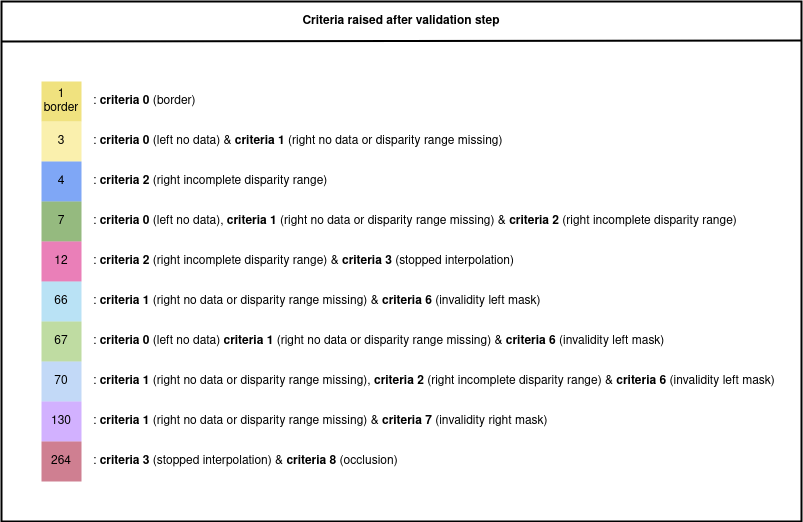

The diagram above was exported from draw.io. Its source (the exported page's mxGraphModel, read from the mxfile embedded in the PNG):
<mxGraphModel dx="2191" dy="689" grid="1" gridSize="10" guides="1" tooltips="1" connect="1" arrows="1" fold="1" page="1" pageScale="1" pageWidth="827" pageHeight="1169" math="0" shadow="0">
  <root>
    <mxCell id="0" />
    <mxCell id="1" parent="0" />
    <mxCell id="rSs3C5DqGhoxhASiYxNK-26" value="" style="rounded=0;whiteSpace=wrap;html=1;fillColor=none;strokeWidth=2;" vertex="1" parent="1">
      <mxGeometry y="680" width="800" height="520" as="geometry" />
    </mxCell>
    <mxCell id="rSs3C5DqGhoxhASiYxNK-4" value="&lt;div&gt;1&lt;/div&gt;&lt;div&gt;border&lt;br&gt;&lt;/div&gt;" style="shape=partialRectangle;html=1;whiteSpace=wrap;connectable=0;strokeColor=#B09500;overflow=hidden;fillColor=#e3c800;top=0;left=0;bottom=0;right=0;pointerEvents=1;fontColor=#000000;opacity=50;" vertex="1" parent="1">
      <mxGeometry x="40" y="760" width="40" height="40" as="geometry">
        <mxRectangle width="40" height="40" as="alternateBounds" />
      </mxGeometry>
    </mxCell>
    <mxCell id="rSs3C5DqGhoxhASiYxNK-5" value=":&lt;b&gt; criteria 0&lt;/b&gt; (border)" style="text;html=1;strokeColor=none;fillColor=none;align=left;verticalAlign=middle;whiteSpace=wrap;rounded=0;" vertex="1" parent="1">
      <mxGeometry x="90" y="765" width="430" height="30" as="geometry" />
    </mxCell>
    <mxCell id="rSs3C5DqGhoxhASiYxNK-6" value="3" style="shape=partialRectangle;html=1;whiteSpace=wrap;connectable=0;strokeColor=#36393d;overflow=hidden;fillColor=#f8e45c;top=0;left=0;bottom=0;right=0;pointerEvents=1;opacity=50;" vertex="1" parent="1">
      <mxGeometry x="40" y="800" width="40" height="40" as="geometry">
        <mxRectangle width="40" height="40" as="alternateBounds" />
      </mxGeometry>
    </mxCell>
    <mxCell id="rSs3C5DqGhoxhASiYxNK-7" value=": &lt;b&gt;criteria 0&lt;/b&gt; (left no data) &amp;amp; &lt;b&gt;criteria 1&lt;/b&gt; (right no data or disparity range missing)" style="text;html=1;strokeColor=none;fillColor=none;align=left;verticalAlign=middle;whiteSpace=wrap;rounded=0;" vertex="1" parent="1">
      <mxGeometry x="90" y="805" width="430" height="30" as="geometry" />
    </mxCell>
    <mxCell id="rSs3C5DqGhoxhASiYxNK-8" value="4" style="shape=partialRectangle;html=1;whiteSpace=wrap;connectable=0;strokeColor=#001DBC;overflow=hidden;fillColor=#0050ef;top=0;left=0;bottom=0;right=0;pointerEvents=1;fontColor=#000000;opacity=50;" vertex="1" parent="1">
      <mxGeometry x="40" y="840" width="40" height="40" as="geometry">
        <mxRectangle width="40" height="40" as="alternateBounds" />
      </mxGeometry>
    </mxCell>
    <mxCell id="rSs3C5DqGhoxhASiYxNK-9" value=": &lt;b&gt;criteria 2&lt;/b&gt; (right incomplete disparity range)" style="text;html=1;strokeColor=none;fillColor=none;align=left;verticalAlign=middle;whiteSpace=wrap;rounded=0;" vertex="1" parent="1">
      <mxGeometry x="90" y="845" width="430" height="30" as="geometry" />
    </mxCell>
    <mxCell id="rSs3C5DqGhoxhASiYxNK-10" value="7" style="shape=partialRectangle;html=1;whiteSpace=wrap;connectable=0;strokeColor=#2D7600;overflow=hidden;fillColor=#2d7600;top=0;left=0;bottom=0;right=0;pointerEvents=1;fontColor=#000000;opacity=50;" vertex="1" parent="1">
      <mxGeometry x="40" y="880" width="40" height="40" as="geometry">
        <mxRectangle width="40" height="40" as="alternateBounds" />
      </mxGeometry>
    </mxCell>
    <mxCell id="rSs3C5DqGhoxhASiYxNK-12" value=": &lt;b&gt;criteria 0&lt;/b&gt; (left no data), &lt;b&gt;criteria 1&lt;/b&gt; (right no data or disparity range missing) &amp;amp; &lt;b&gt;criteria 2&lt;/b&gt; (right incomplete disparity range) " style="text;html=1;strokeColor=none;fillColor=none;align=left;verticalAlign=middle;whiteSpace=wrap;rounded=0;" vertex="1" parent="1">
      <mxGeometry x="90" y="885" width="710" height="30" as="geometry" />
    </mxCell>
    <mxCell id="rSs3C5DqGhoxhASiYxNK-13" value="12" style="shape=partialRectangle;html=1;whiteSpace=wrap;connectable=0;strokeColor=#A50040;overflow=hidden;fillColor=#d80073;top=0;left=0;bottom=0;right=0;pointerEvents=1;fontColor=#000000;opacity=50;" vertex="1" parent="1">
      <mxGeometry x="40" y="920" width="40" height="40" as="geometry">
        <mxRectangle width="40" height="40" as="alternateBounds" />
      </mxGeometry>
    </mxCell>
    <mxCell id="rSs3C5DqGhoxhASiYxNK-14" value=": &lt;b&gt;criteria 2&lt;/b&gt; (right incomplete disparity range) &amp;amp; &lt;b&gt;criteria 3&lt;/b&gt; (stopped interpolation)" style="text;html=1;strokeColor=none;fillColor=none;align=left;verticalAlign=middle;whiteSpace=wrap;rounded=0;" vertex="1" parent="1">
      <mxGeometry x="90" y="925" width="430" height="30" as="geometry" />
    </mxCell>
    <mxCell id="rSs3C5DqGhoxhASiYxNK-15" value="66" style="shape=partialRectangle;html=1;whiteSpace=wrap;connectable=0;strokeColor=#006EAF;overflow=hidden;fillColor=#1ba1e2;top=0;left=0;bottom=0;right=0;pointerEvents=1;fontColor=#000000;opacity=30;" vertex="1" parent="1">
      <mxGeometry x="40" y="960" width="40" height="40" as="geometry">
        <mxRectangle width="40" height="40" as="alternateBounds" />
      </mxGeometry>
    </mxCell>
    <mxCell id="rSs3C5DqGhoxhASiYxNK-16" value=": &lt;b&gt;criteria 1&lt;/b&gt; (right no data or disparity range missing) &amp;amp; &lt;b&gt;criteria 6&lt;/b&gt; (invalidity left mask)" style="text;html=1;strokeColor=none;fillColor=none;align=left;verticalAlign=middle;whiteSpace=wrap;rounded=0;" vertex="1" parent="1">
      <mxGeometry x="90" y="965" width="490" height="30" as="geometry" />
    </mxCell>
    <mxCell id="rSs3C5DqGhoxhASiYxNK-17" value="67" style="shape=partialRectangle;html=1;whiteSpace=wrap;connectable=0;strokeColor=#2D7600;overflow=hidden;fillColor=#60a917;top=0;left=0;bottom=0;right=0;pointerEvents=1;fontColor=#000000;opacity=40;" vertex="1" parent="1">
      <mxGeometry x="40" y="1000" width="40" height="40" as="geometry">
        <mxRectangle width="40" height="40" as="alternateBounds" />
      </mxGeometry>
    </mxCell>
    <mxCell id="rSs3C5DqGhoxhASiYxNK-18" value=":&lt;b&gt; criteria 0&lt;/b&gt; (left no data) &lt;b&gt;criteria 1&lt;/b&gt; (right no data or disparity range missing) &amp;amp; &lt;b&gt;criteria 6&lt;/b&gt; (invalidity left mask)" style="text;html=1;strokeColor=none;fillColor=none;align=left;verticalAlign=middle;whiteSpace=wrap;rounded=0;" vertex="1" parent="1">
      <mxGeometry x="90" y="1005" width="580" height="30" as="geometry" />
    </mxCell>
    <mxCell id="rSs3C5DqGhoxhASiYxNK-19" value="70" style="shape=partialRectangle;html=1;whiteSpace=wrap;connectable=0;strokeColor=#006EAF;overflow=hidden;fillColor=#3584e4;top=0;left=0;bottom=0;right=0;pointerEvents=1;fontColor=#000000;opacity=30;" vertex="1" parent="1">
      <mxGeometry x="40" y="1040" width="40" height="40" as="geometry">
        <mxRectangle width="40" height="40" as="alternateBounds" />
      </mxGeometry>
    </mxCell>
    <mxCell id="rSs3C5DqGhoxhASiYxNK-20" value=": &lt;b&gt;criteria 1&lt;/b&gt; (right no data or disparity range missing), &lt;b&gt;criteria 2&lt;/b&gt; (right incomplete disparity range) &amp;amp; &lt;b&gt;criteria 6&lt;/b&gt; (invalidity left mask)" style="text;html=1;strokeColor=none;fillColor=none;align=left;verticalAlign=middle;whiteSpace=wrap;rounded=0;" vertex="1" parent="1">
      <mxGeometry x="90" y="1045" width="690" height="30" as="geometry" />
    </mxCell>
    <mxCell id="rSs3C5DqGhoxhASiYxNK-22" value="130" style="shape=partialRectangle;html=1;whiteSpace=wrap;connectable=0;strokeColor=#3700CC;overflow=hidden;fillColor=#6a00ff;top=0;left=0;bottom=0;right=0;pointerEvents=1;fontColor=#000000;opacity=30;" vertex="1" parent="1">
      <mxGeometry x="40" y="1080" width="40" height="40" as="geometry">
        <mxRectangle width="40" height="40" as="alternateBounds" />
      </mxGeometry>
    </mxCell>
    <mxCell id="rSs3C5DqGhoxhASiYxNK-23" value=": &lt;b&gt;criteria 1&lt;/b&gt; (right no data or disparity range missing) &amp;amp; &lt;b&gt;criteria 7&lt;/b&gt; (invalidity right mask)" style="text;html=1;strokeColor=none;fillColor=none;align=left;verticalAlign=middle;whiteSpace=wrap;rounded=0;" vertex="1" parent="1">
      <mxGeometry x="90" y="1085" width="490" height="30" as="geometry" />
    </mxCell>
    <mxCell id="rSs3C5DqGhoxhASiYxNK-24" value="264" style="shape=partialRectangle;html=1;whiteSpace=wrap;connectable=0;strokeColor=#6F0000;overflow=hidden;fillColor=#a20025;top=0;left=0;bottom=0;right=0;pointerEvents=1;fontColor=#000000;opacity=50;" vertex="1" parent="1">
      <mxGeometry x="40" y="1120" width="40" height="40" as="geometry">
        <mxRectangle width="40" height="40" as="alternateBounds" />
      </mxGeometry>
    </mxCell>
    <mxCell id="rSs3C5DqGhoxhASiYxNK-25" value=": &lt;b&gt;criteria 3&lt;/b&gt; (stopped interpolation) &amp;amp; &lt;b&gt;criteria 8&lt;/b&gt; (occlusion)" style="text;html=1;strokeColor=none;fillColor=none;align=left;verticalAlign=middle;whiteSpace=wrap;rounded=0;" vertex="1" parent="1">
      <mxGeometry x="90" y="1125" width="490" height="30" as="geometry" />
    </mxCell>
    <mxCell id="rSs3C5DqGhoxhASiYxNK-27" value="&lt;b&gt;Criteria raised after validation step&lt;br&gt;&lt;/b&gt;" style="rounded=0;whiteSpace=wrap;html=1;strokeColor=#ffffff;opacity=0;" vertex="1" parent="1">
      <mxGeometry x="241.25" y="680" width="317.5" height="40" as="geometry" />
    </mxCell>
    <mxCell id="rSs3C5DqGhoxhASiYxNK-28" value="" style="endArrow=none;html=1;rounded=0;" edge="1" parent="1" target="rSs3C5DqGhoxhASiYxNK-26">
      <mxGeometry width="50" height="50" relative="1" as="geometry">
        <mxPoint y="720" as="sourcePoint" />
        <mxPoint x="50" y="670" as="targetPoint" />
      </mxGeometry>
    </mxCell>
    <mxCell id="rSs3C5DqGhoxhASiYxNK-31" value="" style="endArrow=none;html=1;rounded=0;strokeWidth=2;endSize=5;" edge="1" parent="1">
      <mxGeometry width="50" height="50" relative="1" as="geometry">
        <mxPoint y="720" as="sourcePoint" />
        <mxPoint x="800" y="719" as="targetPoint" />
      </mxGeometry>
    </mxCell>
  </root>
</mxGraphModel>